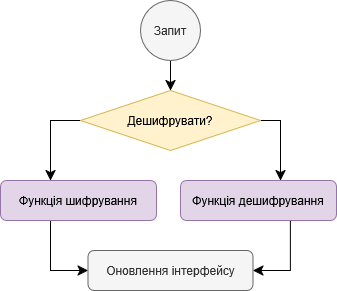

The diagram above was exported from draw.io. Its source (the exported page's mxGraphModel, read from the mxfile embedded in the PNG):
<mxGraphModel dx="383" dy="1015" grid="1" gridSize="10" guides="1" tooltips="1" connect="1" arrows="1" fold="1" page="1" pageScale="1" pageWidth="827" pageHeight="1169" math="0" shadow="0">
  <root>
    <mxCell id="0" />
    <mxCell id="1" parent="0" />
    <mxCell id="NmmDluNfA_jJsXgT3Qoc-16" edge="1" parent="1" source="NmmDluNfA_jJsXgT3Qoc-2" style="edgeStyle=orthogonalEdgeStyle;rounded=0;orthogonalLoop=1;jettySize=auto;html=1;fontSize=12;startSize=8;endSize=8;" target="NmmDluNfA_jJsXgT3Qoc-6">
      <mxGeometry relative="1" as="geometry">
        <Array as="points">
          <mxPoint x="180" y="480" />
        </Array>
      </mxGeometry>
    </mxCell>
    <mxCell id="NmmDluNfA_jJsXgT3Qoc-2" parent="1" style="rounded=1;whiteSpace=wrap;html=1;fillColor=#e1d5e7;strokeColor=#9673a6;" value="Функція шифрування" vertex="1">
      <mxGeometry height="40" width="156" x="130" y="390" as="geometry" />
    </mxCell>
    <mxCell id="NmmDluNfA_jJsXgT3Qoc-15" edge="1" parent="1" source="NmmDluNfA_jJsXgT3Qoc-3" style="edgeStyle=orthogonalEdgeStyle;rounded=0;orthogonalLoop=1;jettySize=auto;html=1;fontSize=12;startSize=8;endSize=8;" target="NmmDluNfA_jJsXgT3Qoc-6">
      <mxGeometry relative="1" as="geometry">
        <Array as="points">
          <mxPoint x="420" y="480" />
        </Array>
      </mxGeometry>
    </mxCell>
    <mxCell id="NmmDluNfA_jJsXgT3Qoc-3" parent="1" style="rounded=1;whiteSpace=wrap;html=1;fillColor=#e1d5e7;strokeColor=#9673a6;" value="Функція дешифрування" vertex="1">
      <mxGeometry height="40" width="156" x="310" y="390" as="geometry" />
    </mxCell>
    <mxCell id="NmmDluNfA_jJsXgT3Qoc-6" parent="1" style="rounded=1;whiteSpace=wrap;html=1;fillColor=#f5f5f5;strokeColor=#666666;fontColor=#333333;" value="Оновлення інтерфейсу" vertex="1">
      <mxGeometry height="40" width="165" x="217.5" y="460" as="geometry" />
    </mxCell>
    <mxCell id="NmmDluNfA_jJsXgT3Qoc-14" edge="1" parent="1" source="NmmDluNfA_jJsXgT3Qoc-10" style="edgeStyle=none;curved=1;rounded=0;orthogonalLoop=1;jettySize=auto;html=1;fontSize=12;startSize=8;endSize=8;" target="NmmDluNfA_jJsXgT3Qoc-11" value="">
      <mxGeometry relative="1" as="geometry" />
    </mxCell>
    <mxCell id="NmmDluNfA_jJsXgT3Qoc-10" parent="1" style="ellipse;whiteSpace=wrap;html=1;aspect=fixed;fillColor=#f5f5f5;strokeColor=#666666;fontColor=#333333;" value="Запит" vertex="1">
      <mxGeometry height="60" width="60" x="270" y="210" as="geometry" />
    </mxCell>
    <mxCell id="NmmDluNfA_jJsXgT3Qoc-12" edge="1" parent="1" source="NmmDluNfA_jJsXgT3Qoc-11" style="edgeStyle=orthogonalEdgeStyle;rounded=0;orthogonalLoop=1;jettySize=auto;html=1;fontSize=12;startSize=8;endSize=8;" target="NmmDluNfA_jJsXgT3Qoc-3">
      <mxGeometry relative="1" as="geometry">
        <Array as="points">
          <mxPoint x="410" y="330" />
        </Array>
      </mxGeometry>
    </mxCell>
    <mxCell id="NmmDluNfA_jJsXgT3Qoc-13" edge="1" parent="1" source="NmmDluNfA_jJsXgT3Qoc-11" style="edgeStyle=orthogonalEdgeStyle;rounded=0;orthogonalLoop=1;jettySize=auto;html=1;fontSize=12;startSize=8;endSize=8;" target="NmmDluNfA_jJsXgT3Qoc-2">
      <mxGeometry relative="1" as="geometry">
        <Array as="points">
          <mxPoint x="180" y="330" />
        </Array>
      </mxGeometry>
    </mxCell>
    <mxCell id="NmmDluNfA_jJsXgT3Qoc-11" parent="1" style="rhombus;whiteSpace=wrap;html=1;fillColor=#fff2cc;strokeColor=#d6b656;" value="Дешифрувати?" vertex="1">
      <mxGeometry height="60" width="180" x="210" y="300" as="geometry" />
    </mxCell>
  </root>
</mxGraphModel>